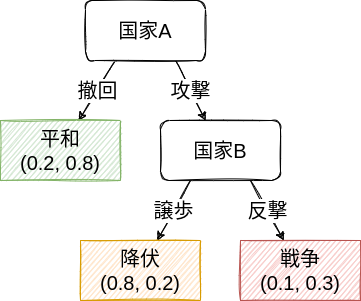

The diagram above was exported from draw.io. Its source (the exported page's mxGraphModel, read from the mxfile embedded in the PNG):
<mxGraphModel dx="2224" dy="777" grid="1" gridSize="10" guides="1" tooltips="1" connect="1" arrows="1" fold="1" page="1" pageScale="1" pageWidth="850" pageHeight="1100" math="0" shadow="0">
  <root>
    <mxCell id="0" />
    <mxCell id="1" parent="0" />
    <mxCell id="12" value="撤回" style="edgeStyle=none;html=1;exitX=0.25;exitY=1;exitDx=0;exitDy=0;fontSize=20;sketch=1;" parent="1" source="14" target="15" edge="1">
      <mxGeometry relative="1" as="geometry" />
    </mxCell>
    <mxCell id="13" value="攻撃" style="edgeStyle=none;sketch=1;html=1;exitX=0.75;exitY=1;exitDx=0;exitDy=0;fontSize=20;" parent="1" source="14" target="18" edge="1">
      <mxGeometry relative="1" as="geometry" />
    </mxCell>
    <mxCell id="14" value="&lt;font style=&quot;font-size: 20px&quot;&gt;国家A&lt;/font&gt;" style="whiteSpace=wrap;html=1;sketch=1;rounded=1;" parent="1" vertex="1">
      <mxGeometry x="-715" y="40" width="120" height="60" as="geometry" />
    </mxCell>
    <mxCell id="15" value="平和&lt;br&gt;(0.2, 0.8)" style="whiteSpace=wrap;html=1;rounded=0;sketch=1;fontSize=20;fillColor=#d5e8d4;strokeColor=#82b366;" parent="1" vertex="1">
      <mxGeometry x="-800" y="160" width="120" height="60" as="geometry" />
    </mxCell>
    <mxCell id="16" value="譲歩" style="edgeStyle=none;sketch=1;html=1;exitX=0.25;exitY=1;exitDx=0;exitDy=0;fontSize=20;" parent="1" source="18" target="26" edge="1">
      <mxGeometry relative="1" as="geometry">
        <mxPoint x="-643.3333333333333" y="280" as="targetPoint" />
      </mxGeometry>
    </mxCell>
    <mxCell id="17" value="反撃" style="edgeStyle=none;sketch=1;html=1;exitX=0.75;exitY=1;exitDx=0;exitDy=0;fontSize=20;" parent="1" source="18" target="27" edge="1">
      <mxGeometry relative="1" as="geometry">
        <mxPoint x="-516.6666666666667" y="280" as="targetPoint" />
      </mxGeometry>
    </mxCell>
    <mxCell id="18" value="&lt;font style=&quot;font-size: 20px&quot;&gt;国家B&lt;/font&gt;" style="whiteSpace=wrap;html=1;sketch=1;rounded=1;" parent="1" vertex="1">
      <mxGeometry x="-640" y="160" width="120" height="60" as="geometry" />
    </mxCell>
    <mxCell id="26" value="降伏&lt;br&gt;(0.8, 0.2)" style="whiteSpace=wrap;html=1;rounded=0;sketch=1;fontSize=20;fillColor=#ffe6cc;strokeColor=#d79b00;" parent="1" vertex="1">
      <mxGeometry x="-720" y="280" width="120" height="60" as="geometry" />
    </mxCell>
    <mxCell id="27" value="戦争&lt;br&gt;(0.1, 0.3)" style="whiteSpace=wrap;html=1;rounded=0;sketch=1;fontSize=20;fillColor=#f8cecc;strokeColor=#b85450;" parent="1" vertex="1">
      <mxGeometry x="-560" y="280" width="120" height="60" as="geometry" />
    </mxCell>
  </root>
</mxGraphModel>